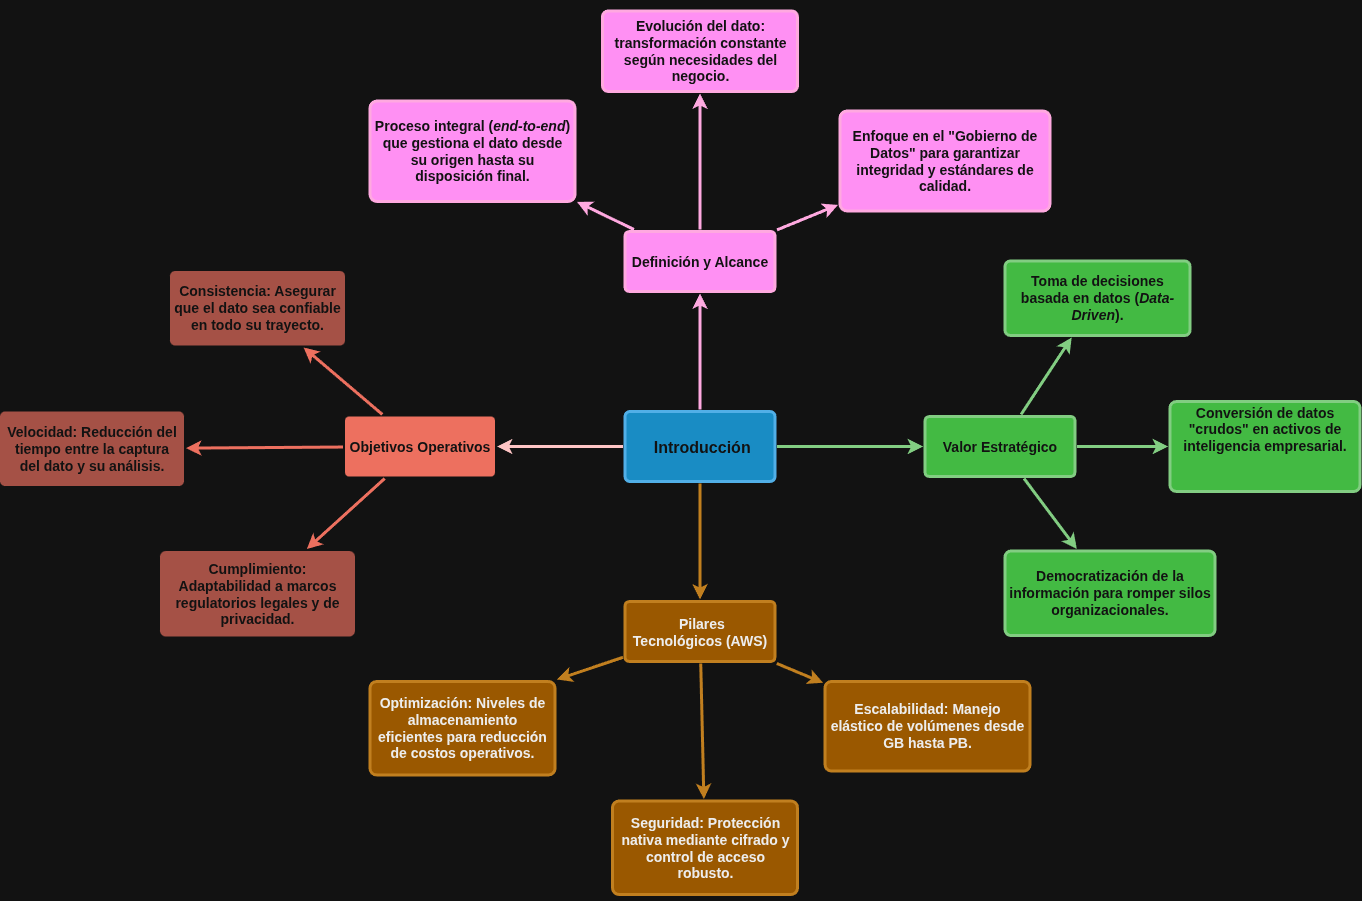

The diagram above was exported from draw.io. Its source (the exported page's mxGraphModel, read from the mxfile embedded in the PNG):
<mxGraphModel dx="1998" dy="1580" grid="0" gridSize="10" guides="1" tooltips="1" connect="1" arrows="1" fold="1" page="0" pageScale="1" pageWidth="1169" pageHeight="827" background="none" math="0" shadow="0">
  <root>
    <mxCell id="0" />
    <mxCell id="1" parent="0" />
    <mxCell id="1745" edge="1" parent="1" source="1749" style="edgeStyle=none;rounded=0;jumpStyle=none;html=1;shadow=0;labelBackgroundColor=none;startArrow=none;startFill=0;endArrow=classic;endFill=1;jettySize=auto;orthogonalLoop=1;strokeColor=#A50040;strokeWidth=3;fontFamily=Helvetica;fontSize=16;fontColor=#23445D;spacing=5;fillColor=#d80073;" target="1764" value="">
      <mxGeometry relative="1" as="geometry" />
    </mxCell>
    <mxCell id="1746" edge="1" parent="1" source="1749" style="edgeStyle=none;rounded=0;jumpStyle=none;html=1;shadow=0;labelBackgroundColor=none;startArrow=none;startFill=0;endArrow=classic;endFill=1;jettySize=auto;orthogonalLoop=1;strokeColor=#005700;strokeWidth=3;fontFamily=Helvetica;fontSize=16;fontColor=#23445D;spacing=5;fillColor=#008a00;" target="1771" value="">
      <mxGeometry relative="1" as="geometry" />
    </mxCell>
    <mxCell id="1747" edge="1" parent="1" source="1749" style="edgeStyle=none;rounded=0;jumpStyle=none;html=1;shadow=0;labelBackgroundColor=none;startArrow=none;startFill=0;endArrow=classic;endFill=1;jettySize=auto;orthogonalLoop=1;strokeColor=#BD7000;strokeWidth=3;fontFamily=Helvetica;fontSize=16;fontColor=#23445D;spacing=5;fillColor=#f0a30a;" target="1760" value="">
      <mxGeometry relative="1" as="geometry" />
    </mxCell>
    <mxCell id="1748" edge="1" parent="1" source="1749" style="edgeStyle=none;rounded=0;jumpStyle=none;html=1;shadow=0;labelBackgroundColor=none;startArrow=none;startFill=0;endArrow=classic;endFill=1;jettySize=auto;orthogonalLoop=1;strokeColor=#6F0000;strokeWidth=3;fontFamily=Helvetica;fontSize=16;fontColor=#23445D;spacing=5;fillColor=#a20025;" target="1753" value="">
      <mxGeometry relative="1" as="geometry" />
    </mxCell>
    <mxCell id="1749" parent="1" style="rounded=1;whiteSpace=wrap;html=1;shadow=0;labelBackgroundColor=none;strokeColor=#006EAF;strokeWidth=3;fillColor=#1ba1e2;fontFamily=Helvetica;fontSize=16;fontColor=#ffffff;align=center;fontStyle=1;spacing=5;arcSize=7;perimeterSpacing=2;" value="&amp;nbsp;Introducción" vertex="1">
      <mxGeometry height="70" width="150" x="495" y="380.5" as="geometry" />
    </mxCell>
    <mxCell id="1750" edge="1" parent="1" source="1753" style="edgeStyle=none;rounded=1;jumpStyle=none;html=1;shadow=0;labelBackgroundColor=none;startArrow=none;startFill=0;jettySize=auto;orthogonalLoop=1;strokeColor=#E85642;strokeWidth=3;fontFamily=Helvetica;fontSize=14;fontColor=#FFFFFF;spacing=5;fontStyle=1;fillColor=#b0e3e6;" target="1756" value="">
      <mxGeometry relative="1" as="geometry" />
    </mxCell>
    <mxCell id="1751" edge="1" parent="1" source="1753" style="edgeStyle=none;rounded=1;jumpStyle=none;html=1;shadow=0;labelBackgroundColor=none;startArrow=none;startFill=0;jettySize=auto;orthogonalLoop=1;strokeColor=#E85642;strokeWidth=3;fontFamily=Helvetica;fontSize=14;fontColor=#FFFFFF;spacing=5;fontStyle=1;fillColor=#b0e3e6;" target="1755" value="">
      <mxGeometry relative="1" as="geometry" />
    </mxCell>
    <mxCell id="1752" edge="1" parent="1" source="1753" style="edgeStyle=none;rounded=1;jumpStyle=none;html=1;shadow=0;labelBackgroundColor=none;startArrow=none;startFill=0;jettySize=auto;orthogonalLoop=1;strokeColor=#E85642;strokeWidth=3;fontFamily=Helvetica;fontSize=14;fontColor=#FFFFFF;spacing=5;fontStyle=1;fillColor=#b0e3e6;" target="1754" value="">
      <mxGeometry relative="1" as="geometry" />
    </mxCell>
    <mxCell id="1753" parent="1" style="rounded=1;whiteSpace=wrap;html=1;shadow=0;labelBackgroundColor=none;strokeColor=none;strokeWidth=3;fillColor=#e85642;fontFamily=Helvetica;fontSize=14;fontColor=#FFFFFF;align=center;spacing=5;fontStyle=1;arcSize=7;perimeterSpacing=2;" value="Objetivos Operativos" vertex="1">
      <mxGeometry height="60" width="150" x="215" y="385.5" as="geometry" />
    </mxCell>
    <mxCell id="1754" parent="1" style="rounded=1;whiteSpace=wrap;html=1;shadow=0;labelBackgroundColor=none;strokeColor=none;strokeWidth=3;fillColor=#f08e81;fontFamily=Helvetica;fontSize=14;fontColor=#FFFFFF;align=center;spacing=5;fontStyle=0;arcSize=7;perimeterSpacing=2;" value="&lt;h4&gt;&lt;b data-path-to-node=&quot;2,3,1,2,0&quot; data-index-in-node=&quot;0&quot;&gt;Cumplimiento:&lt;/b&gt; Adaptabilidad a marcos regulatorios legales y de privacidad.&lt;/h4&gt;" vertex="1">
      <mxGeometry height="85.5" width="195" x="30" y="520" as="geometry" />
    </mxCell>
    <mxCell id="1755" parent="1" style="rounded=1;whiteSpace=wrap;html=1;shadow=0;labelBackgroundColor=none;strokeColor=none;strokeWidth=3;fillColor=#f08e81;fontFamily=Helvetica;fontSize=14;fontColor=#FFFFFF;align=center;spacing=5;fontStyle=0;arcSize=7;perimeterSpacing=2;" value="&lt;h4&gt;&lt;b data-path-to-node=&quot;2,3,1,1,0&quot; data-index-in-node=&quot;0&quot;&gt;Velocidad:&lt;/b&gt; Reducción del tiempo entre la captura del dato y su análisis.&lt;/h4&gt;" vertex="1">
      <mxGeometry height="74.5" width="184" x="-130" y="380.5" as="geometry" />
    </mxCell>
    <mxCell id="1756" parent="1" style="rounded=1;whiteSpace=wrap;html=1;shadow=0;labelBackgroundColor=none;strokeColor=none;strokeWidth=3;fillColor=#f08e81;fontFamily=Helvetica;fontSize=14;fontColor=#FFFFFF;align=center;spacing=5;fontStyle=0;arcSize=7;perimeterSpacing=2;" value="&lt;h4&gt;&lt;b data-path-to-node=&quot;2,3,1,0,0&quot; data-index-in-node=&quot;0&quot;&gt;Consistencia:&lt;/b&gt; Asegurar que el dato sea confiable en todo su trayecto.&lt;/h4&gt;" vertex="1">
      <mxGeometry height="74.5" width="175" x="40" y="240" as="geometry" />
    </mxCell>
    <mxCell id="1757" edge="1" parent="1" source="1760" style="edgeStyle=none;rounded=0;jumpStyle=none;html=1;shadow=0;labelBackgroundColor=none;startArrow=none;startFill=0;endArrow=classic;endFill=1;jettySize=auto;orthogonalLoop=1;strokeColor=#BD7000;strokeWidth=3;fontFamily=Helvetica;fontSize=14;fontColor=#FFFFFF;spacing=5;entryX=1;entryY=0;entryDx=0;entryDy=0;fillColor=#f0a30a;" target="axwUiPAfSVYqVQvkU7Cx-1779" value="">
      <mxGeometry relative="1" as="geometry">
        <mxPoint x="422.0000000000002" y="671.3692307692309" as="targetPoint" />
      </mxGeometry>
    </mxCell>
    <mxCell id="1758" edge="1" parent="1" source="1760" style="edgeStyle=none;rounded=0;jumpStyle=none;html=1;shadow=0;labelBackgroundColor=none;startArrow=none;startFill=0;endArrow=classic;endFill=1;jettySize=auto;orthogonalLoop=1;strokeColor=#BD7000;strokeWidth=3;fontFamily=Helvetica;fontSize=14;fontColor=#FFFFFF;spacing=5;fillColor=#f0a30a;" target="1762" value="">
      <mxGeometry relative="1" as="geometry" />
    </mxCell>
    <mxCell id="1759" edge="1" parent="1" source="1760" style="edgeStyle=none;rounded=0;jumpStyle=none;html=1;shadow=0;labelBackgroundColor=none;startArrow=none;startFill=0;endArrow=classic;endFill=1;jettySize=auto;orthogonalLoop=1;strokeColor=#BD7000;strokeWidth=3;fontFamily=Helvetica;fontSize=14;fontColor=#FFFFFF;spacing=5;fillColor=#f0a30a;" target="1761" value="">
      <mxGeometry relative="1" as="geometry" />
    </mxCell>
    <mxCell id="1760" parent="1" style="rounded=1;whiteSpace=wrap;html=1;shadow=0;labelBackgroundColor=none;strokeColor=#BD7000;strokeWidth=3;fillColor=#f0a30a;fontFamily=Helvetica;fontSize=14;fontColor=#000000;align=center;spacing=5;fontStyle=1;arcSize=7;perimeterSpacing=2;" value="&amp;nbsp;Pilares Tecnológicos (AWS)" vertex="1">
      <mxGeometry height="60" width="150" x="495" y="570.5" as="geometry" />
    </mxCell>
    <mxCell id="1761" parent="1" style="rounded=1;whiteSpace=wrap;html=1;shadow=0;labelBackgroundColor=none;strokeColor=#BD7000;strokeWidth=3;fillColor=#f0a30a;fontFamily=Helvetica;fontSize=14;fontColor=#000000;align=center;spacing=5;arcSize=7;perimeterSpacing=2;" value="&lt;h4&gt;&lt;b data-path-to-node=&quot;2,2,1,0,0&quot; data-index-in-node=&quot;0&quot;&gt;Escalabilidad:&lt;/b&gt; Manejo elástico de volúmenes desde GB hasta PB.&lt;/h4&gt;" vertex="1">
      <mxGeometry height="89.5" width="205" x="695" y="650.5" as="geometry" />
    </mxCell>
    <mxCell id="1762" parent="1" style="rounded=1;whiteSpace=wrap;html=1;shadow=0;labelBackgroundColor=none;strokeColor=#BD7000;strokeWidth=3;fillColor=#f0a30a;fontFamily=Helvetica;fontSize=14;fontColor=#000000;align=center;spacing=5;arcSize=7;perimeterSpacing=2;" value="&lt;h4&gt;&lt;b data-path-to-node=&quot;2,2,1,1,0&quot; data-index-in-node=&quot;0&quot;&gt;Seguridad:&lt;/b&gt; Protección nativa mediante cifrado y control de acceso robusto.&lt;/h4&gt;" vertex="1">
      <mxGeometry height="93.5" width="185" x="482.5" y="770" as="geometry" />
    </mxCell>
    <mxCell id="1764" parent="1" style="rounded=1;whiteSpace=wrap;html=1;shadow=0;labelBackgroundColor=none;strokeColor=#A50040;strokeWidth=3;fillColor=#d80073;fontFamily=Helvetica;fontSize=14;fontColor=#ffffff;align=center;spacing=5;fontStyle=1;arcSize=7;perimeterSpacing=2;" value="Definición y Alcance" vertex="1">
      <mxGeometry height="60" width="150" x="495" y="200.5" as="geometry" />
    </mxCell>
    <mxCell id="1765" parent="1" style="rounded=1;whiteSpace=wrap;html=1;shadow=0;labelBackgroundColor=none;strokeColor=#A50040;strokeWidth=3;fillColor=#d80073;fontFamily=Helvetica;fontSize=14;fontColor=#ffffff;align=center;spacing=5;arcSize=7;perimeterSpacing=2;" value="&lt;h4&gt;Enfoque en el &quot;Gobierno de Datos&quot; para garantizar integridad y estándares de calidad.&lt;/h4&gt;" vertex="1">
      <mxGeometry height="100" width="210" x="710" y="80" as="geometry" />
    </mxCell>
    <mxCell id="1766" edge="1" parent="1" source="1764" style="edgeStyle=none;rounded=0;jumpStyle=none;html=1;shadow=0;labelBackgroundColor=none;startArrow=none;startFill=0;endArrow=classic;endFill=1;jettySize=auto;orthogonalLoop=1;strokeColor=#A50040;strokeWidth=3;fontFamily=Helvetica;fontSize=14;fontColor=#FFFFFF;spacing=5;fillColor=#d80073;" target="1765" value="">
      <mxGeometry relative="1" as="geometry" />
    </mxCell>
    <mxCell id="1767" parent="1" style="rounded=1;whiteSpace=wrap;html=1;shadow=0;labelBackgroundColor=none;strokeColor=#A50040;strokeWidth=3;fillColor=#d80073;fontFamily=Helvetica;fontSize=14;fontColor=#ffffff;align=center;spacing=5;arcSize=7;perimeterSpacing=2;" value="&lt;h4&gt;Evolución del dato: transformación constante según necesidades del negocio.&lt;/h4&gt;" vertex="1">
      <mxGeometry height="80.5" width="195" x="472.5" y="-20" as="geometry" />
    </mxCell>
    <mxCell id="1768" edge="1" parent="1" source="1764" style="edgeStyle=none;rounded=0;jumpStyle=none;html=1;shadow=0;labelBackgroundColor=none;startArrow=none;startFill=0;endArrow=classic;endFill=1;jettySize=auto;orthogonalLoop=1;strokeColor=#A50040;strokeWidth=3;fontFamily=Helvetica;fontSize=14;fontColor=#FFFFFF;spacing=5;fillColor=#d80073;" target="1767" value="">
      <mxGeometry relative="1" as="geometry" />
    </mxCell>
    <mxCell id="1769" parent="1" style="rounded=1;whiteSpace=wrap;html=1;shadow=0;labelBackgroundColor=none;strokeColor=#A50040;strokeWidth=3;fillColor=#d80073;fontFamily=Helvetica;fontSize=14;fontColor=#ffffff;align=center;spacing=5;arcSize=7;perimeterSpacing=2;" value="&lt;h4&gt;Proceso integral (&lt;i data-path-to-node=&quot;2,0,1,0,0&quot; data-index-in-node=&quot;18&quot;&gt;end-to-end&lt;/i&gt;) que gestiona el dato desde su origen hasta su disposición final.&lt;/h4&gt;" vertex="1">
      <mxGeometry height="100.5" width="205" x="240" y="70" as="geometry" />
    </mxCell>
    <mxCell id="1770" edge="1" parent="1" source="1764" style="edgeStyle=none;rounded=0;jumpStyle=none;html=1;shadow=0;labelBackgroundColor=none;startArrow=none;startFill=0;endArrow=classic;endFill=1;jettySize=auto;orthogonalLoop=1;strokeColor=#A50040;strokeWidth=3;fontFamily=Helvetica;fontSize=14;fontColor=#FFFFFF;spacing=5;fillColor=#d80073;" target="1769" value="">
      <mxGeometry relative="1" as="geometry" />
    </mxCell>
    <mxCell id="1771" parent="1" style="rounded=1;whiteSpace=wrap;html=1;shadow=0;labelBackgroundColor=none;strokeColor=#005700;strokeWidth=3;fillColor=#008a00;fontFamily=Helvetica;fontSize=14;fontColor=#ffffff;align=center;spacing=5;fontStyle=1;arcSize=7;perimeterSpacing=2;" value="Valor Estratégico" vertex="1">
      <mxGeometry height="60" width="150" x="795" y="385.4999999999999" as="geometry" />
    </mxCell>
    <mxCell id="1774" parent="1" style="rounded=1;whiteSpace=wrap;html=1;shadow=0;labelBackgroundColor=none;strokeColor=#005700;strokeWidth=3;fillColor=#008a00;fontFamily=Helvetica;fontSize=14;fontColor=#ffffff;align=center;spacing=5;fontStyle=0;arcSize=7;perimeterSpacing=2;" value="&lt;h4&gt;Democratización de la información para romper silos organizacionales.&lt;/h4&gt;" vertex="1">
      <mxGeometry height="84.5" width="210" x="875" y="520" as="geometry" />
    </mxCell>
    <mxCell id="1775" edge="1" parent="1" source="1771" style="edgeStyle=none;rounded=1;jumpStyle=none;html=1;shadow=0;labelBackgroundColor=none;startArrow=none;startFill=0;jettySize=auto;orthogonalLoop=1;strokeColor=#005700;strokeWidth=3;fontFamily=Helvetica;fontSize=14;fontColor=#FFFFFF;spacing=5;fontStyle=1;fillColor=#008a00;" target="1774" value="">
      <mxGeometry relative="1" as="geometry" />
    </mxCell>
    <mxCell id="1776" parent="1" style="rounded=1;whiteSpace=wrap;html=1;shadow=0;labelBackgroundColor=none;strokeColor=#005700;strokeWidth=3;fillColor=#008a00;fontFamily=Helvetica;fontSize=14;fontColor=#ffffff;align=center;spacing=5;fontStyle=0;arcSize=7;perimeterSpacing=2;" value="&lt;li&gt;&lt;h4&gt;Conversión de datos &quot;crudos&quot; en activos de inteligencia empresarial.&lt;/h4&gt;&lt;/li&gt;&lt;li&gt;&lt;p data-path-to-node=&quot;2,1,1,2,0&quot;&gt;&lt;/p&gt;&lt;/li&gt;" vertex="1">
      <mxGeometry height="90" width="190" x="1040" y="370.5" as="geometry" />
    </mxCell>
    <mxCell id="1777" edge="1" parent="1" source="1771" style="edgeStyle=none;rounded=1;jumpStyle=none;html=1;shadow=0;labelBackgroundColor=none;startArrow=none;startFill=0;jettySize=auto;orthogonalLoop=1;strokeColor=#005700;strokeWidth=3;fontFamily=Helvetica;fontSize=14;fontColor=#FFFFFF;spacing=5;fontStyle=1;fillColor=#008a00;" target="1776" value="">
      <mxGeometry relative="1" as="geometry" />
    </mxCell>
    <mxCell id="1778" parent="1" style="rounded=1;whiteSpace=wrap;html=1;shadow=0;labelBackgroundColor=none;strokeColor=#005700;strokeWidth=3;fillColor=#008a00;fontFamily=Helvetica;fontSize=14;fontColor=#ffffff;align=center;spacing=5;fontStyle=0;arcSize=7;perimeterSpacing=2;" value="&lt;h4&gt;Toma de decisiones basada en datos (&lt;i data-path-to-node=&quot;2,1,1,0,0&quot; data-index-in-node=&quot;36&quot;&gt;Data-Driven&lt;/i&gt;).&lt;/h4&gt;" vertex="1">
      <mxGeometry height="74.5" width="185" x="875" y="230" as="geometry" />
    </mxCell>
    <mxCell id="1779" edge="1" parent="1" source="1771" style="edgeStyle=none;rounded=1;jumpStyle=none;html=1;shadow=0;labelBackgroundColor=none;startArrow=none;startFill=0;jettySize=auto;orthogonalLoop=1;strokeColor=#005700;strokeWidth=3;fontFamily=Helvetica;fontSize=14;fontColor=#FFFFFF;spacing=5;fontStyle=1;fillColor=#008a00;" target="1778" value="">
      <mxGeometry relative="1" as="geometry" />
    </mxCell>
    <mxCell id="axwUiPAfSVYqVQvkU7Cx-1779" parent="1" style="rounded=1;whiteSpace=wrap;html=1;shadow=0;labelBackgroundColor=none;strokeColor=#BD7000;strokeWidth=3;fillColor=#f0a30a;fontFamily=Helvetica;fontSize=14;fontColor=#000000;align=center;spacing=5;arcSize=7;perimeterSpacing=2;" value="&lt;h4&gt;&lt;b data-path-to-node=&quot;2,2,1,2,0&quot; data-index-in-node=&quot;0&quot;&gt;Optimización:&lt;/b&gt; Niveles de almacenamiento eficientes para reducción de costos operativos.&lt;/h4&gt;" vertex="1">
      <mxGeometry height="93.5" width="185" x="240" y="650.5" as="geometry" />
    </mxCell>
  </root>
</mxGraphModel>